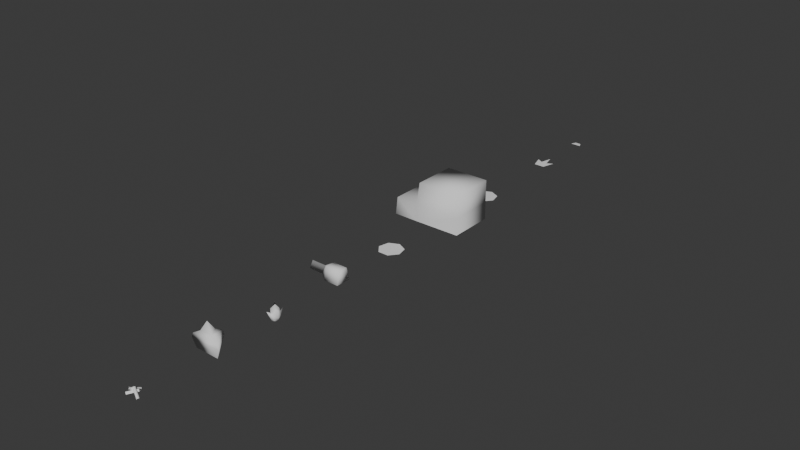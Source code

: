 # Source: Car.blend  (saved by Blender 5.0.119; exported with 4.5.12 LTS)
import bpy
from mathutils import Matrix  # noqa: F401  (used for matrix-valued properties, if any)

bpy.ops.wm.read_factory_settings(use_empty=True)
scene = bpy.context.scene
scene.name = 'Scene'

# ---- collections
col_collection = bpy.data.collections.new('Collection'); scene.collection.children.link(col_collection)

# ---- world
world_world = bpy.data.worlds.new('World'); scene.world = world_world
world_world.use_nodes = True; world_world.node_tree.nodes.clear()
_N = world_world.node_tree.nodes; _L = world_world.node_tree.links
n0 = _N.new('ShaderNodeOutputWorld'); n0.name = 'World Output'; n0.location = (200, 100)
n1 = _N.new('ShaderNodeBackground'); n1.name = 'Background'; n1.location = (-200, 100)
n1.inputs[0].default_value = (0.05088, 0.05088, 0.05088, 1.0)
_L.new(n1.outputs[0], n0.inputs[0])
n0.is_active_output = True
world_world.color = (0.05088, 0.05088, 0.05088)
world_world.sun_shadow_jitter_overblur = 0.0

# ---- meshes
me_car = bpy.data.meshes.new('Car')
me_car.from_pydata([(-1.0, -0.6109, 0.1451), (-0.9453, -0.6109, 0.6432), (1.0, 0.6109, 0.1572), (1.0, -0.6109, 1.269), (-0.3037, -0.6109, 0.6432), (-0.3037, -0.6109, 0.1451), (1.0, -0.6109, 0.6432), (-0.2142, -0.6109, 1.269), (-1.0, 0.6109, 0.1451), (-0.9453, 0.6109, 0.6432), (1.0, -0.6109, 0.1572), (1.0, 0.6109, 1.269), (-0.3037, 0.6109, 0.6432), (-0.3037, 0.6109, 0.1451), (1.0, 0.6109, 0.6432), (-0.2142, 0.6109, 1.269)], [], [(4, 6, 3, 7), (5, 4, 1, 0), (8, 0, 1, 9), (15, 12, 4, 7), (4, 12, 9, 1), (13, 12, 14, 2), (12, 15, 11, 14), (13, 8, 9, 12), (5, 10, 6, 4), (6, 14, 11, 3), (3, 11, 15, 7), (6, 10, 2, 14)])
me_car.polygons.foreach_set('use_smooth', [True] * 12)
_uv = me_car.uv_layers.new(name='UVMap')
_uv.uv.foreach_set('vector', [0.788, 0.75, 0.625, 0.75, 0.625, 0.75, 0.7065, 0.75, 0.375, 0.913, 0.625, 0.913, 0.625, 1.0, 0.375, 1.0, 0.375, 0.0, 0.375, 0.0, 0.625, 0.0, 0.625, 0.0, 0.7065, 0.75, 0.788, 0.75, 0.788, 0.75, 0.7065, 0.75, 0.788, 0.75, 0.788, 0.75, 0.875, 0.75, 0.875, 0.75, 0.375, 0.913, 0.625, 0.913, 0.625, 0.75, 0.0, 0.0, 0.788, 0.75, 0.7065, 0.75, 0.625, 0.75, 0.625, 0.75, 0.375, 0.913, 0.375, 1.0, 0.625, 1.0, 0.625, 0.913, 0.375, 0.913, 0.0, 0.0, 0.625, 0.75, 0.625, 0.913, 0.625, 0.75, 0.625, 0.75, 0.625, 0.75, 0.625, 0.75, 0.625, 0.75, 0.625, 0.75, 0.7065, 0.75, 0.7065, 0.75, 0.625, 0.75, 0.0, 0.0, 0.0, 0.0, 0.625, 0.75])
me_car.update()
me_wheel = bpy.data.meshes.new('Wheel')
me_wheel.from_pydata([(5.606e-09, 0.3417, 0.0), (-0.2671, 0.213, 0.0), (-0.3331, -0.07603, 0.0), (-0.1482, -0.3078, 0.0), (0.1482, -0.3078, 0.0), (0.3331, -0.07603, 0.0), (0.2671, 0.213, 0.0)], [], [(4, 5, 6), (0, 1, 6), (1, 2, 6), (2, 3, 6), (3, 4, 6)])
me_wheel.polygons.foreach_set('use_smooth', [True] * 5)
_uv = me_wheel.uv_layers.new(name='UVMap')
_uv.uv.foreach_set('vector', [0.0, 0.0, 0.0, 0.0, 0.0, 0.0, 0.0, 0.0, 0.0, 0.0, 0.0, 0.0, 0.0, 0.0, 0.0, 0.0, 0.0, 0.0, 0.0, 0.0, 0.0, 0.0, 0.0, 0.0, 0.0, 0.0, 0.0, 0.0, 0.0, 0.0])
me_wheel.update()
me_turret = bpy.data.meshes.new('Turret')
me_turret.from_pydata([(0.2093, -0.2097, 0.0), (0.2093, -0.1275, 0.3477), (0.2093, 0.2097, 0.0), (0.2093, 0.1275, 0.3477), (-0.2093, -0.2097, 0.0), (-0.2093, -0.1275, 0.3477), (-0.2093, 0.2097, 0.0), (-0.2093, 0.1275, 0.3477), (-0.3617, 0.0, 0.2644), (-0.3617, 0.1092, 0.08334), (-0.3617, -0.1092, 0.08334), (-0.7802, 0.0, 0.2644), (-0.7802, 0.1092, 0.08334), (-0.7802, -0.1092, 0.08334)], [], [(0, 2, 3, 1), (2, 6, 7, 3), (7, 8, 5), (4, 0, 1, 5), (2, 0, 4, 6), (7, 5, 1, 3), (9, 12, 11, 8), (6, 9, 8, 7), (5, 8, 10, 4), (4, 10, 9, 6), (12, 13, 11), (8, 11, 13, 10), (10, 13, 12, 9)])
me_turret.polygons.foreach_set('use_smooth', [True] * 13)
_uv = me_turret.uv_layers.new(name='UVMap')
_uv.uv.foreach_set('vector', [0.375, 0.0, 0.375, 0.25, 0.625, 0.25, 0.625, 0.0, 0.375, 0.25, 0.375, 0.5, 0.625, 0.5, 0.625, 0.25, 0.625, 0.5, 0.625, 0.75, 0.625, 0.75, 0.375, 0.75, 0.375, 1.0, 0.625, 1.0, 0.625, 0.75, 0.125, 0.5, 0.125, 0.75, 0.375, 0.75, 0.375, 0.5, 0.625, 0.5, 0.625, 0.75, 0.875, 0.75, 0.875, 0.5, 0.375, 0.5, 0.375, 0.5, 0.625, 0.5, 0.625, 0.5, 0.375, 0.5, 0.375, 0.5, 0.625, 0.5, 0.625, 0.5, 0.625, 0.75, 0.625, 0.75, 0.375, 0.75, 0.375, 0.75, 0.375, 0.75, 0.375, 0.75, 0.375, 0.5, 0.375, 0.5, 0.375, 0.5, 0.375, 0.75, 0.625, 0.5, 0.625, 0.75, 0.625, 0.75, 0.375, 0.75, 0.375, 0.75, 0.375, 0.75, 0.375, 0.75, 0.375, 0.5, 0.375, 0.5])
me_turret.update()
me_fire = bpy.data.meshes.new('Fire')
me_fire.from_pydata([(0.06151, 0.04319, -0.1093), (-0.000888, -0.1603, 0.08616), (0.07951, -0.1426, -0.1), (0.0107, 0.07419, 0.1031), (-0.06741, 0.06229, -0.1077), (-0.0919, -0.03691, 0.1095), (-0.1084, -0.1173, -0.123), (0.08969, -0.01127, 0.1208), (0.04525, -0.1085, 0.1103), (0.07671, -0.04084, -0.1235), (-0.06276, 0.04797, 0.152), (-0.1219, -0.02506, -0.1265), (-0.00847, -0.1523, -0.1235), (0.06055, 0.03313, 0.1608), (-0.007988, 0.0914, -0.1235), (-0.08178, -0.1148, 0.1581), (-0.007549, -0.03018, 0.2642), (-0.008061, -0.03043, -0.1877), (0.01461, -0.1626, 0.0241), (0.04855, -0.1566, -0.03796), (0.09434, 0.009026, 0.0469), (0.0835, 0.0464, -0.027), (-0.003419, 0.08517, 0.03651), (-0.03876, 0.09074, -0.03005), (-0.1224, -0.08956, -0.04784), (-0.1319, -0.04758, 0.02145), (-0.1533, 0.09597, 0.207), (-0.1251, -0.002288, -0.02827), (0.149, -0.09856, 0.2103), (0.1122, -0.05138, -0.04231), (0.05212, 0.05306, 0.066), (0.06757, 0.1446, 0.1424), (-0.0604, -0.1332, 0.06489), (-0.06114, -0.2537, 0.144)], [], [(17, 9, 2, 12), (32, 15, 5, 25), (28, 8, 1, 18), (30, 13, 7, 20), (26, 10, 3, 22), (16, 10, 5, 15), (13, 3, 10, 16), (25, 5, 10, 26), (20, 7, 8, 28), (14, 0, 9, 17), (4, 14, 17, 11), (7, 13, 16, 8), (8, 16, 15, 1), (22, 3, 13, 30), (18, 1, 15, 32), (11, 17, 12, 6), (2, 19, 33, 12), (19, 18, 32, 33), (4, 23, 31, 14), (23, 22, 30, 31), (0, 21, 29, 9), (21, 20, 28, 29), (6, 24, 27, 11), (24, 25, 26, 27), (11, 27, 23, 4), (27, 26, 22, 23), (14, 31, 21, 0), (31, 30, 20, 21), (9, 29, 19, 2), (29, 28, 18, 19), (12, 33, 24, 6), (33, 32, 25, 24)])
me_fire.polygons.foreach_set('use_smooth', [True] * 32)
_uv = me_fire.uv_layers.new(name='UVMap')
_uv.uv.foreach_set('vector', [0.5, 0.125, 0.625, 0.125, 0.625, 0.25, 0.5, 0.25, 0.5417, 0.375, 0.625, 0.375, 0.625, 0.5, 0.5417, 0.5, 0.5417, 0.625, 0.625, 0.625, 0.625, 0.75, 0.5417, 0.75, 0.5417, 0.875, 0.625, 0.875, 0.625, 1.0, 0.5417, 1.0, 0.2917, 0.625, 0.375, 0.625, 0.375, 0.75, 0.2917, 0.75, 0.75, 0.625, 0.875, 0.625, 0.875, 0.75, 0.75, 0.75, 0.75, 0.5, 0.875, 0.5, 0.875, 0.625, 0.75, 0.625, 0.2917, 0.5, 0.375, 0.5, 0.375, 0.625, 0.2917, 0.625, 0.5417, 0.5, 0.625, 0.5, 0.625, 0.625, 0.5417, 0.625, 0.5, 0.0, 0.625, 0.0, 0.625, 0.125, 0.5, 0.125, 0.375, 0.0, 0.5, 0.0, 0.5, 0.125, 0.375, 0.125, 0.625, 0.5, 0.75, 0.5, 0.75, 0.625, 0.625, 0.625, 0.625, 0.625, 0.75, 0.625, 0.75, 0.75, 0.625, 0.75, 0.5417, 0.75, 0.625, 0.75, 0.625, 0.875, 0.5417, 0.875, 0.5417, 0.25, 0.625, 0.25, 0.625, 0.375, 0.5417, 0.375, 0.375, 0.125, 0.5, 0.125, 0.5, 0.25, 0.375, 0.25, 0.375, 0.25, 0.4583, 0.25, 0.4583, 0.375, 0.375, 0.375, 0.4583, 0.25, 0.5417, 0.25, 0.5417, 0.375, 0.4583, 0.375, 0.375, 0.75, 0.4583, 0.75, 0.4583, 0.875, 0.375, 0.875, 0.4583, 0.75, 0.5417, 0.75, 0.5417, 0.875, 0.4583, 0.875, 0.375, 0.5, 0.4583, 0.5, 0.4583, 0.625, 0.375, 0.625, 0.4583, 0.5, 0.5417, 0.5, 0.5417, 0.625, 0.4583, 0.625, 0.125, 0.5, 0.2083, 0.5, 0.2083, 0.625, 0.125, 0.625, 0.2083, 0.5, 0.2917, 0.5, 0.2917, 0.625, 0.2083, 0.625, 0.125, 0.625, 0.2083, 0.625, 0.2083, 0.75, 0.125, 0.75, 0.2083, 0.625, 0.2917, 0.625, 0.2917, 0.75, 0.2083, 0.75, 0.375, 0.875, 0.4583, 0.875, 0.4583, 1.0, 0.375, 1.0, 0.4583, 0.875, 0.5417, 0.875, 0.5417, 1.0, 0.4583, 1.0, 0.375, 0.625, 0.4583, 0.625, 0.4583, 0.75, 0.375, 0.75, 0.4583, 0.625, 0.5417, 0.625, 0.5417, 0.75, 0.4583, 0.75, 0.375, 0.375, 0.4583, 0.375, 0.4583, 0.5, 0.375, 0.5, 0.4583, 0.375, 0.5417, 0.375, 0.5417, 0.5, 0.4583, 0.5])
me_fire.update()
me_wheel_001 = bpy.data.meshes.new('Wheel.001')
me_wheel_001.from_pydata([(5.606e-09, 0.3417, 0.0), (-0.2671, 0.213, 0.0), (-0.3331, -0.07603, 0.0), (-0.1482, -0.3078, 0.0), (0.1482, -0.3078, 0.0), (0.3331, -0.07603, 0.0), (0.2671, 0.213, 0.0)], [], [(4, 6, 5), (0, 6, 1), (1, 6, 2), (2, 6, 3), (3, 6, 4)])
me_wheel_001.polygons.foreach_set('use_smooth', [True] * 5)
_uv = me_wheel_001.uv_layers.new(name='UVMap')
_uv.uv.foreach_set('vector', [0.0, 0.0, 0.0, 0.0, 0.0, 0.0, 0.0, 0.0, 0.0, 0.0, 0.0, 0.0, 0.0, 0.0, 0.0, 0.0, 0.0, 0.0, 0.0, 0.0, 0.0, 0.0, 0.0, 0.0, 0.0, 0.0, 0.0, 0.0, 0.0, 0.0])
me_wheel_001.update()
me_wheel_002 = bpy.data.meshes.new('Wheel.002')
me_wheel_002.from_pydata([(5.606e-09, 0.3417, 0.0), (-0.3331, -0.07603, 0.0), (0.3331, -0.07603, 0.0), (9.848e-09, 0.4443, 0.2548), (-0.4332, -0.09887, 0.2548), (0.4332, -0.09887, 0.2548), (-0.1958, -0.04468, 0.4776), (2.603e-09, 0.2008, 0.4776), (0.1958, -0.04468, 0.4776), (-4.114e-09, -2.208e-08, 0.7738), (0.3895, -0.0889, 0.3662), (-0.3895, -0.0889, 0.3662), (8.855e-09, 0.3995, 0.3662)], [], [(12, 7, 8, 10), (6, 8, 9), (4, 11, 12, 3), (0, 1, 4, 3), (4, 5, 10, 11), (2, 0, 3, 5), (8, 7, 9), (12, 11, 6, 7), (11, 10, 8, 6), (5, 3, 12, 10), (7, 6, 9), (1, 2, 5, 4)])
me_wheel_002.polygons.foreach_set('use_smooth', [True] * 12)
_uv = me_wheel_002.uv_layers.new(name='UVMap')
_uv.uv.foreach_set('vector', [0.0, 0.0, 0.0, 0.0, 0.0, 0.0, 0.0, 0.0, 0.0, 0.0, 0.0, 0.0, 0.0, 0.0, 0.0, 0.0, 0.0, 0.0, 0.0, 0.0, 0.0, 0.0, 0.0, 0.0, 0.0, 0.0, 0.0, 0.0, 0.0, 0.0, 0.0, 0.0, 0.0, 0.0, 0.0, 0.0, 0.0, 0.0, 0.0, 0.0, 0.0, 0.0, 0.0, 0.0, 0.0, 0.0, 0.0, 0.0, 0.0, 0.0, 0.0, 0.0, 0.0, 0.0, 0.0, 0.0, 0.0, 0.0, 0.0, 0.0, 0.0, 0.0, 0.0, 0.0, 0.0, 0.0, 0.0, 0.0, 0.0, 0.0, 0.0, 0.0, 0.0, 0.0, 0.0, 0.0, 0.0, 0.0, 0.0, 0.0, 0.0, 0.0, 0.0, 0.0, 0.0, 0.0, 0.0, 0.0, 0.0, 0.0])
me_wheel_002.update()
me_wheel_003 = bpy.data.meshes.new('Wheel.003')
me_wheel_003.from_pydata([(0.1482, -0.3078, 0.0), (0.2499, 0.0534, 0.0), (0.08249, -0.04641, 0.0), (-0.1482, -0.3078, 0.0), (-0.08433, -0.04365, 0.0), (-0.001837, 0.2847, 0.0), (-0.2538, 0.04785, 0.0)], [], [(3, 4, 6), (4, 2, 5), (2, 0, 1), (3, 0, 2, 4)])
me_wheel_003.polygons.foreach_set('use_smooth', [True] * 4)
_uv = me_wheel_003.uv_layers.new(name='UVMap')
_uv.uv.foreach_set('vector', [0.0, 0.0, 0.0, 0.0, 0.0, 0.0, 0.0, 0.0, 0.0, 0.0, 0.0, 0.0, 0.0, 0.0, 0.0, 0.0, 0.0, 0.0, 0.0, 0.0, 0.0, 0.0, 0.0, 0.0, 0.0, 0.0])
me_wheel_003.update()
me_wheel_004 = bpy.data.meshes.new('Wheel.004')
me_wheel_004.from_pydata([(0.1482, -0.3078, 0.0), (0.08249, -0.1666, 0.0), (-0.1482, -0.3078, 0.0), (-0.08433, -0.1639, 0.0)], [], [(2, 0, 1, 3)])
me_wheel_004.polygons.foreach_set('use_smooth', [True] * 1)
_uv = me_wheel_004.uv_layers.new(name='UVMap')
_uv.uv.foreach_set('vector', [0.0, 0.0, 0.0, 0.0, 0.0, 0.0, 0.0, 0.0])
me_wheel_004.update()
me_fire_001 = bpy.data.meshes.new('Fire.001')
me_fire_001.from_pydata([(-0.05806, 0.007972, 0.1153), (-0.03246, -0.002596, 0.1636), (-0.03683, 0.05938, 0.1153), (-0.01124, 0.04881, 0.1636), (0.1669, -0.0849, -0.02437), (0.1925, -0.09546, 0.02386), (0.1881, -0.03348, -0.02437), (0.2137, -0.04405, 0.02386), (-0.1601, -0.08851, 0.04349), (-0.1386, -0.09415, -0.007499), (-0.1255, -0.1277, 0.06242), (-0.104, -0.1333, 0.01143), (0.03085, 0.1085, 0.1022), (0.05234, 0.1029, 0.05116), (0.06548, 0.06934, 0.1211), (0.08696, 0.0637, 0.07009), (-0.03828, 0.2147, 0.02832), (-0.03098, 0.1888, -0.02034), (-0.09337, 0.2134, 0.02076), (-0.08607, 0.1874, -0.0279), (-0.0502, -0.03348, 0.1587), (-0.0429, -0.05941, 0.1101), (-0.1053, -0.03481, 0.1512), (-0.09799, -0.06073, 0.1025)], [], [(2, 3, 7, 6), (4, 5, 1, 0), (7, 3, 1, 5), (10, 11, 15, 14), (12, 13, 9, 8), (10, 14, 12, 8), (18, 19, 23, 22), (20, 21, 17, 16), (18, 22, 20, 16)])
me_fire_001.polygons.foreach_set('use_smooth', [True] * 9)
_uv = me_fire_001.uv_layers.new(name='UVMap')
_uv.uv.foreach_set('vector', [0.375, 0.25, 0.625, 0.25, 0.625, 0.5, 0.375, 0.5, 0.375, 0.75, 0.625, 0.75, 0.625, 1.0, 0.375, 1.0, 0.625, 0.5, 0.875, 0.5, 0.875, 0.75, 0.625, 0.75, 0.375, 0.25, 0.625, 0.25, 0.625, 0.5, 0.375, 0.5, 0.375, 0.75, 0.625, 0.75, 0.625, 1.0, 0.375, 1.0, 0.125, 0.5, 0.375, 0.5, 0.375, 0.75, 0.125, 0.75, 0.375, 0.25, 0.625, 0.25, 0.625, 0.5, 0.375, 0.5, 0.375, 0.75, 0.625, 0.75, 0.625, 1.0, 0.375, 1.0, 0.125, 0.5, 0.375, 0.5, 0.375, 0.75, 0.125, 0.75])
me_fire_001.update()

# ---- objects
ob_car = bpy.data.objects.new('Car', me_car)
ob_wheel = bpy.data.objects.new('Wheel', me_wheel)
ob_turret = bpy.data.objects.new('Turret', me_turret)
ob_fire = bpy.data.objects.new('Fire', me_fire)
ob_wheelflipped = bpy.data.objects.new('WheelFlipped', me_wheel_001)
ob_enemy = bpy.data.objects.new('Enemy', me_wheel_002)
ob_uion = bpy.data.objects.new('UIOn', me_wheel_003)
ob_uioff = bpy.data.objects.new('UIOff', me_wheel_004)
ob_campfire = bpy.data.objects.new('CampFire', me_fire_001)

# ---- transforms, parenting, visibility, modifiers, constraints
ob_car.location = (0.0, 0.0, 0.0)
ob_wheel.location = (0.0, -2.0, 0.0)
ob_turret.location = (0.0, -4.0, 0.0)
ob_fire.location = (0.0, -6.0, 0.0)
ob_wheelflipped.location = (0.0, 2.0, 0.0)
ob_enemy.location = (0.0, -8.0, 0.0)
ob_uion.location = (0.0, 5.0, 0.0)
ob_uioff.location = (0.0, 7.0, 0.0)
ob_campfire.location = (0.0, -10.0, 0.0)

# ---- collection membership
col_collection.objects.link(ob_car)
col_collection.objects.link(ob_wheel)
col_collection.objects.link(ob_turret)
col_collection.objects.link(ob_fire)
col_collection.objects.link(ob_wheelflipped)
col_collection.objects.link(ob_enemy)
col_collection.objects.link(ob_uion)
col_collection.objects.link(ob_uioff)
col_collection.objects.link(ob_campfire)

# ---- scene / render settings (as saved in the file)
scene.frame_start = 1; scene.frame_end = 250; scene.frame_set(1)
scene.render.engine = 'BLENDER_EEVEE_NEXT'
scene.render.bake_bias = 0.0
scene.render.bake_samples = 0
scene.cycles.sampling_pattern = 'TABULATED_SOBOL'
scene.eevee.use_volume_custom_range = False
bpy.context.view_layer.update()

# ---- added for rendering (the .blend has no active camera and no usable light): camera, sun
cam_auto = bpy.data.cameras.new('AutoCamera')
cam_auto.lens = 50.0
cam_auto.sensor_width = 36.0
cam_auto.clip_end = 1000.0
ob_auto_camera = bpy.data.objects.new('AutoCamera', cam_auto)
scene.collection.objects.link(ob_auto_camera)
ob_auto_camera.location = (15.8666, -20.6885, 13.2338)
ob_auto_camera.rotation_euler = (1.09748, -7.21219e-08, 0.694738)
scene.camera = ob_auto_camera
light_auto_sun = bpy.data.lights.new('AutoSun', 'SUN')
light_auto_sun.energy = 3.0
light_auto_sun.angle = 0.0523599
ob_auto_sun = bpy.data.objects.new('AutoSun', light_auto_sun)
scene.collection.objects.link(ob_auto_sun)
ob_auto_sun.rotation_euler = (0.872665, 0.174533, 0.523599)
bpy.context.view_layer.update()
